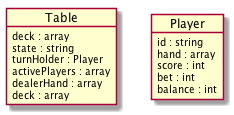

The diagram above was rendered by PlantUML. Its source (embedded in the PNG):
@startuml
object Table {
  deck : array
  state : string
  turnHolder : Player
  activePlayers : array
  dealerHand : array
  deck : array
}

object Player {
  id : string
  hand : array
  score : int
  bet : int
  balance : int
}

@enduml